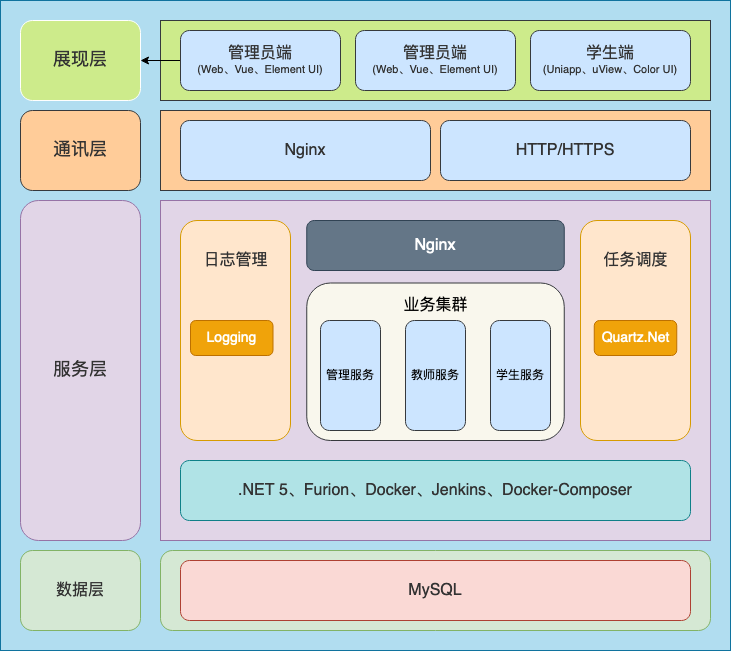

The diagram above was exported from draw.io. Its source (the exported page's mxGraphModel, read from the mxfile embedded in the PNG):
<mxGraphModel dx="1131" dy="750" grid="1" gridSize="10" guides="1" tooltips="1" connect="1" arrows="1" fold="1" page="1" pageScale="1" pageWidth="827" pageHeight="1169" math="0" shadow="0">
  <root>
    <mxCell id="0" />
    <mxCell id="1" parent="0" />
    <mxCell id="mgm7jUkw6BQcOdtudcfo-1" value="" style="rounded=0;whiteSpace=wrap;html=1;fillColor=#b1ddf0;strokeColor=#10739e;" vertex="1" parent="1">
      <mxGeometry x="50" y="80" width="730" height="650" as="geometry" />
    </mxCell>
    <mxCell id="mgm7jUkw6BQcOdtudcfo-2" value="&lt;font style=&quot;font-size: 18px&quot; color=&quot;#333333&quot;&gt;展现层&lt;/font&gt;" style="rounded=1;whiteSpace=wrap;html=1;fillColor=#cdeb8b;strokeColor=#FFFFFF;" vertex="1" parent="1">
      <mxGeometry x="70" y="100" width="120" height="80" as="geometry" />
    </mxCell>
    <mxCell id="mgm7jUkw6BQcOdtudcfo-3" value="" style="rounded=0;whiteSpace=wrap;html=1;strokeColor=#36393d;fillColor=#cdeb8b;" vertex="1" parent="1">
      <mxGeometry x="210" y="100" width="550" height="80" as="geometry" />
    </mxCell>
    <mxCell id="mgm7jUkw6BQcOdtudcfo-43" value="" style="edgeStyle=orthogonalEdgeStyle;rounded=0;orthogonalLoop=1;jettySize=auto;html=1;" edge="1" parent="1" source="mgm7jUkw6BQcOdtudcfo-5" target="mgm7jUkw6BQcOdtudcfo-2">
      <mxGeometry relative="1" as="geometry" />
    </mxCell>
    <mxCell id="mgm7jUkw6BQcOdtudcfo-5" value="&lt;div&gt;&lt;font style=&quot;font-size: 16px&quot; color=&quot;#333333&quot;&gt;管理员端&lt;/font&gt;&lt;/div&gt;&lt;div style=&quot;font-size: 11px&quot;&gt;&lt;font color=&quot;#333333&quot;&gt;(Web、Vue、Element UI)&lt;br&gt;&lt;/font&gt;&lt;/div&gt;" style="rounded=1;whiteSpace=wrap;html=1;strokeColor=#36393d;fillColor=#cce5ff;" vertex="1" parent="1">
      <mxGeometry x="230" y="110" width="160" height="60" as="geometry" />
    </mxCell>
    <mxCell id="mgm7jUkw6BQcOdtudcfo-6" value="&lt;div&gt;&lt;font style=&quot;font-size: 16px&quot; color=&quot;#333333&quot;&gt;管理员端&lt;/font&gt;&lt;/div&gt;&lt;div style=&quot;font-size: 11px&quot;&gt;&lt;font color=&quot;#333333&quot;&gt;(Web、Vue、Element UI)&lt;br&gt;&lt;/font&gt;&lt;/div&gt;" style="rounded=1;whiteSpace=wrap;html=1;strokeColor=#36393d;fillColor=#cce5ff;" vertex="1" parent="1">
      <mxGeometry x="405" y="110" width="160" height="60" as="geometry" />
    </mxCell>
    <mxCell id="mgm7jUkw6BQcOdtudcfo-7" value="&lt;div&gt;&lt;font style=&quot;font-size: 16px&quot; color=&quot;#333333&quot;&gt;学生端&lt;/font&gt;&lt;/div&gt;&lt;div style=&quot;font-size: 11px&quot;&gt;&lt;font color=&quot;#333333&quot;&gt;(Uniapp、uView、Color UI)&lt;br&gt;&lt;/font&gt;&lt;/div&gt;" style="rounded=1;whiteSpace=wrap;html=1;strokeColor=#36393d;fillColor=#cce5ff;" vertex="1" parent="1">
      <mxGeometry x="580" y="110" width="160" height="60" as="geometry" />
    </mxCell>
    <mxCell id="mgm7jUkw6BQcOdtudcfo-9" value="&lt;font style=&quot;font-size: 18px&quot; color=&quot;#333333&quot;&gt;通讯层&lt;/font&gt;" style="rounded=1;whiteSpace=wrap;html=1;fillColor=#ffcc99;strokeColor=#36393d;" vertex="1" parent="1">
      <mxGeometry x="70" y="190" width="120" height="80" as="geometry" />
    </mxCell>
    <mxCell id="mgm7jUkw6BQcOdtudcfo-10" value="" style="rounded=0;whiteSpace=wrap;html=1;strokeColor=#36393d;fillColor=#ffcc99;" vertex="1" parent="1">
      <mxGeometry x="210" y="190" width="550" height="80" as="geometry" />
    </mxCell>
    <mxCell id="mgm7jUkw6BQcOdtudcfo-12" value="&lt;font style=&quot;font-size: 16px&quot; color=&quot;#333333&quot;&gt;Nginx&lt;/font&gt;" style="rounded=1;whiteSpace=wrap;html=1;strokeColor=#36393d;fillColor=#cce5ff;" vertex="1" parent="1">
      <mxGeometry x="230" y="200" width="250" height="60" as="geometry" />
    </mxCell>
    <mxCell id="mgm7jUkw6BQcOdtudcfo-14" value="&lt;font style=&quot;font-size: 16px&quot; color=&quot;#333333&quot;&gt;HTTP/HTTPS&lt;/font&gt;" style="rounded=1;whiteSpace=wrap;html=1;strokeColor=#36393d;fillColor=#cce5ff;" vertex="1" parent="1">
      <mxGeometry x="490" y="200" width="250" height="60" as="geometry" />
    </mxCell>
    <mxCell id="mgm7jUkw6BQcOdtudcfo-15" value="&lt;font style=&quot;font-size: 18px&quot; color=&quot;#333333&quot;&gt;服务层&lt;/font&gt;" style="rounded=1;whiteSpace=wrap;html=1;fillColor=#e1d5e7;strokeColor=#9673a6;" vertex="1" parent="1">
      <mxGeometry x="70" y="280" width="120" height="340" as="geometry" />
    </mxCell>
    <mxCell id="mgm7jUkw6BQcOdtudcfo-16" value="" style="rounded=0;whiteSpace=wrap;html=1;strokeColor=#9673a6;fillColor=#e1d5e7;" vertex="1" parent="1">
      <mxGeometry x="210" y="280" width="550" height="340" as="geometry" />
    </mxCell>
    <mxCell id="mgm7jUkw6BQcOdtudcfo-19" value="" style="rounded=1;whiteSpace=wrap;html=1;strokeColor=#d79b00;fillColor=#ffe6cc;" vertex="1" parent="1">
      <mxGeometry x="230" y="300" width="110" height="220" as="geometry" />
    </mxCell>
    <mxCell id="mgm7jUkw6BQcOdtudcfo-20" value="&lt;font style=&quot;font-size: 16px&quot; color=&quot;#333333&quot;&gt;日志管理&lt;/font&gt;" style="text;html=1;strokeColor=none;fillColor=none;align=center;verticalAlign=middle;whiteSpace=wrap;rounded=0;" vertex="1" parent="1">
      <mxGeometry x="247.5" y="330" width="75" height="20" as="geometry" />
    </mxCell>
    <mxCell id="mgm7jUkw6BQcOdtudcfo-22" value="" style="rounded=1;whiteSpace=wrap;html=1;strokeColor=#d79b00;fillColor=#ffe6cc;" vertex="1" parent="1">
      <mxGeometry x="630" y="300" width="110" height="220" as="geometry" />
    </mxCell>
    <mxCell id="mgm7jUkw6BQcOdtudcfo-23" value="&lt;font style=&quot;font-size: 16px&quot; color=&quot;#333333&quot;&gt;任务调度&lt;/font&gt;" style="text;html=1;strokeColor=none;fillColor=none;align=center;verticalAlign=middle;whiteSpace=wrap;rounded=0;" vertex="1" parent="1">
      <mxGeometry x="647.5" y="330" width="75" height="20" as="geometry" />
    </mxCell>
    <mxCell id="mgm7jUkw6BQcOdtudcfo-25" value="&lt;font style=&quot;font-size: 16px&quot;&gt;Nginx&lt;/font&gt;" style="rounded=1;whiteSpace=wrap;html=1;strokeColor=#314354;fillColor=#647687;fontColor=#ffffff;" vertex="1" parent="1">
      <mxGeometry x="356.25" y="300" width="257.5" height="50" as="geometry" />
    </mxCell>
    <mxCell id="mgm7jUkw6BQcOdtudcfo-27" value="&lt;font style=&quot;font-size: 14px&quot;&gt;Quartz.Net&lt;/font&gt;" style="rounded=1;whiteSpace=wrap;html=1;strokeColor=#BD7000;fillColor=#f0a30a;fontColor=#ffffff;" vertex="1" parent="1">
      <mxGeometry x="643.75" y="400" width="82.5" height="35" as="geometry" />
    </mxCell>
    <mxCell id="mgm7jUkw6BQcOdtudcfo-29" value="" style="rounded=1;whiteSpace=wrap;html=1;strokeColor=#36393d;fillColor=#f9f7ed;" vertex="1" parent="1">
      <mxGeometry x="356.25" y="362.5" width="257.5" height="157.5" as="geometry" />
    </mxCell>
    <mxCell id="mgm7jUkw6BQcOdtudcfo-30" value="&lt;font style=&quot;font-size: 16px&quot;&gt;业务集群&lt;/font&gt;" style="text;html=1;strokeColor=none;fillColor=none;align=center;verticalAlign=middle;whiteSpace=wrap;rounded=0;" vertex="1" parent="1">
      <mxGeometry x="447.5" y="375" width="75" height="20" as="geometry" />
    </mxCell>
    <mxCell id="mgm7jUkw6BQcOdtudcfo-31" value="&lt;font style=&quot;font-size: 14px&quot;&gt;Logging&lt;/font&gt;" style="rounded=1;whiteSpace=wrap;html=1;strokeColor=#BD7000;fillColor=#f0a30a;fontColor=#ffffff;" vertex="1" parent="1">
      <mxGeometry x="240" y="400" width="82.5" height="35" as="geometry" />
    </mxCell>
    <mxCell id="mgm7jUkw6BQcOdtudcfo-32" value="" style="rounded=1;whiteSpace=wrap;html=1;strokeColor=#36393d;fillColor=#cce5ff;" vertex="1" parent="1">
      <mxGeometry x="370" y="400" width="60" height="110" as="geometry" />
    </mxCell>
    <mxCell id="mgm7jUkw6BQcOdtudcfo-35" value="教师服务" style="rounded=1;whiteSpace=wrap;html=1;strokeColor=#36393d;fillColor=#cce5ff;" vertex="1" parent="1">
      <mxGeometry x="455" y="400" width="60" height="110" as="geometry" />
    </mxCell>
    <mxCell id="mgm7jUkw6BQcOdtudcfo-36" value="学生服务" style="rounded=1;whiteSpace=wrap;html=1;strokeColor=#36393d;fillColor=#cce5ff;" vertex="1" parent="1">
      <mxGeometry x="540" y="400" width="60" height="110" as="geometry" />
    </mxCell>
    <mxCell id="mgm7jUkw6BQcOdtudcfo-37" value="管理服务" style="text;html=1;strokeColor=none;fillColor=none;align=center;verticalAlign=middle;whiteSpace=wrap;rounded=0;rotation=0;" vertex="1" parent="1">
      <mxGeometry x="375" y="445" width="50" height="20" as="geometry" />
    </mxCell>
    <mxCell id="mgm7jUkw6BQcOdtudcfo-39" value="&lt;font style=&quot;font-size: 16px&quot; color=&quot;#333333&quot;&gt;.NET 5、Furion、Docker、Jenkins、Docker-Composer&lt;/font&gt;" style="rounded=1;whiteSpace=wrap;html=1;strokeColor=#0e8088;fillColor=#b0e3e6;" vertex="1" parent="1">
      <mxGeometry x="230" y="540" width="510" height="60" as="geometry" />
    </mxCell>
    <mxCell id="mgm7jUkw6BQcOdtudcfo-40" value="&lt;font style=&quot;font-size: 16px&quot; color=&quot;#333333&quot;&gt;数据层&lt;/font&gt;" style="rounded=1;whiteSpace=wrap;html=1;fillColor=#d5e8d4;strokeColor=#82b366;" vertex="1" parent="1">
      <mxGeometry x="70" y="630" width="120" height="80" as="geometry" />
    </mxCell>
    <mxCell id="mgm7jUkw6BQcOdtudcfo-44" value="" style="rounded=1;whiteSpace=wrap;html=1;fillColor=#d5e8d4;strokeColor=#82b366;" vertex="1" parent="1">
      <mxGeometry x="210" y="630" width="550" height="80" as="geometry" />
    </mxCell>
    <mxCell id="mgm7jUkw6BQcOdtudcfo-49" value="&lt;font style=&quot;font-size: 16px&quot; color=&quot;#333333&quot;&gt;MySQL&lt;/font&gt;" style="rounded=1;whiteSpace=wrap;html=1;strokeColor=#ae4132;fillColor=#fad9d5;" vertex="1" parent="1">
      <mxGeometry x="230" y="640" width="510" height="60" as="geometry" />
    </mxCell>
  </root>
</mxGraphModel>